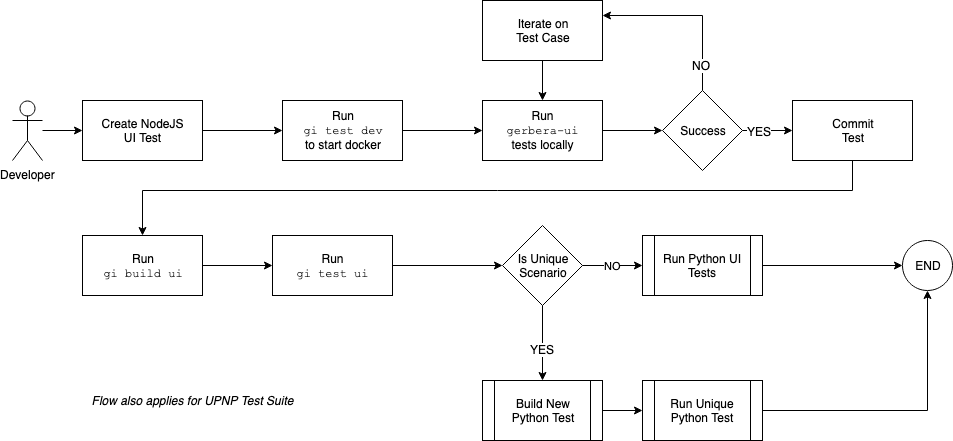

The diagram above was exported from draw.io. Its source (the exported page's mxGraphModel, read from the mxfile embedded in the PNG):
<mxGraphModel dx="1670" dy="784" grid="1" gridSize="10" guides="1" tooltips="1" connect="1" arrows="1" fold="1" page="1" pageScale="1" pageWidth="1400" pageHeight="850" math="0" shadow="0">
  <root>
    <mxCell id="A8uWrOXSMfBaZRY8cWjB-0" />
    <mxCell id="A8uWrOXSMfBaZRY8cWjB-1" parent="A8uWrOXSMfBaZRY8cWjB-0" />
    <mxCell id="A8uWrOXSMfBaZRY8cWjB-21" value="" style="edgeStyle=orthogonalEdgeStyle;rounded=0;orthogonalLoop=1;jettySize=auto;html=1;" edge="1" parent="A8uWrOXSMfBaZRY8cWjB-1" source="A8uWrOXSMfBaZRY8cWjB-2" target="A8uWrOXSMfBaZRY8cWjB-3">
      <mxGeometry relative="1" as="geometry" />
    </mxCell>
    <mxCell id="A8uWrOXSMfBaZRY8cWjB-2" value="Developer" style="shape=umlActor;verticalLabelPosition=bottom;labelBackgroundColor=#ffffff;verticalAlign=top;html=1;outlineConnect=0;fillColor=none;" vertex="1" parent="A8uWrOXSMfBaZRY8cWjB-1">
      <mxGeometry x="70" y="260" width="30" height="60" as="geometry" />
    </mxCell>
    <mxCell id="A8uWrOXSMfBaZRY8cWjB-5" value="" style="edgeStyle=orthogonalEdgeStyle;rounded=0;orthogonalLoop=1;jettySize=auto;html=1;" edge="1" parent="A8uWrOXSMfBaZRY8cWjB-1" source="A8uWrOXSMfBaZRY8cWjB-3" target="A8uWrOXSMfBaZRY8cWjB-4">
      <mxGeometry relative="1" as="geometry" />
    </mxCell>
    <mxCell id="A8uWrOXSMfBaZRY8cWjB-3" value="&lt;div&gt;Create NodeJS &lt;br&gt;&lt;/div&gt;&lt;div&gt;UI Test&lt;/div&gt;" style="rounded=0;whiteSpace=wrap;html=1;fillColor=none;" vertex="1" parent="A8uWrOXSMfBaZRY8cWjB-1">
      <mxGeometry x="140" y="260" width="120" height="60" as="geometry" />
    </mxCell>
    <mxCell id="A8uWrOXSMfBaZRY8cWjB-7" value="" style="edgeStyle=orthogonalEdgeStyle;rounded=0;orthogonalLoop=1;jettySize=auto;html=1;" edge="1" parent="A8uWrOXSMfBaZRY8cWjB-1" source="A8uWrOXSMfBaZRY8cWjB-4" target="A8uWrOXSMfBaZRY8cWjB-6">
      <mxGeometry relative="1" as="geometry" />
    </mxCell>
    <mxCell id="A8uWrOXSMfBaZRY8cWjB-4" value="&lt;div&gt;Run&lt;/div&gt;&lt;div&gt;&lt;font face=&quot;Courier New&quot;&gt;gi test dev&lt;/font&gt;&lt;/div&gt;&lt;div&gt;to start docker&lt;br&gt;&lt;/div&gt;" style="rounded=0;whiteSpace=wrap;html=1;fillColor=none;" vertex="1" parent="A8uWrOXSMfBaZRY8cWjB-1">
      <mxGeometry x="340" y="260" width="120" height="60" as="geometry" />
    </mxCell>
    <mxCell id="A8uWrOXSMfBaZRY8cWjB-9" value="" style="edgeStyle=orthogonalEdgeStyle;rounded=0;orthogonalLoop=1;jettySize=auto;html=1;" edge="1" parent="A8uWrOXSMfBaZRY8cWjB-1" source="A8uWrOXSMfBaZRY8cWjB-6" target="A8uWrOXSMfBaZRY8cWjB-10">
      <mxGeometry relative="1" as="geometry" />
    </mxCell>
    <mxCell id="A8uWrOXSMfBaZRY8cWjB-6" value="&lt;div&gt;Run&lt;/div&gt;&lt;div&gt;&lt;font face=&quot;Courier New&quot;&gt;gerbera-ui&lt;/font&gt;&lt;/div&gt;&lt;div&gt;tests locally&lt;br&gt;&lt;/div&gt;" style="rounded=0;whiteSpace=wrap;html=1;fillColor=none;" vertex="1" parent="A8uWrOXSMfBaZRY8cWjB-1">
      <mxGeometry x="540" y="260" width="120" height="60" as="geometry" />
    </mxCell>
    <mxCell id="A8uWrOXSMfBaZRY8cWjB-17" style="edgeStyle=orthogonalEdgeStyle;rounded=0;orthogonalLoop=1;jettySize=auto;html=1;entryX=1;entryY=0.25;entryDx=0;entryDy=0;exitX=0.5;exitY=0;exitDx=0;exitDy=0;" edge="1" parent="A8uWrOXSMfBaZRY8cWjB-1" source="A8uWrOXSMfBaZRY8cWjB-10" target="A8uWrOXSMfBaZRY8cWjB-15">
      <mxGeometry relative="1" as="geometry">
        <Array as="points">
          <mxPoint x="760" y="175" />
        </Array>
      </mxGeometry>
    </mxCell>
    <mxCell id="A8uWrOXSMfBaZRY8cWjB-18" value="NO" style="text;html=1;resizable=0;points=[];align=center;verticalAlign=middle;labelBackgroundColor=#ffffff;" vertex="1" connectable="0" parent="A8uWrOXSMfBaZRY8cWjB-17">
      <mxGeometry x="-0.7067" y="2" relative="1" as="geometry">
        <mxPoint as="offset" />
      </mxGeometry>
    </mxCell>
    <mxCell id="A8uWrOXSMfBaZRY8cWjB-42" style="edgeStyle=orthogonalEdgeStyle;rounded=0;orthogonalLoop=1;jettySize=auto;html=1;" edge="1" parent="A8uWrOXSMfBaZRY8cWjB-1" source="A8uWrOXSMfBaZRY8cWjB-8" target="A8uWrOXSMfBaZRY8cWjB-23">
      <mxGeometry relative="1" as="geometry">
        <Array as="points">
          <mxPoint x="910" y="350" />
          <mxPoint x="200" y="350" />
        </Array>
      </mxGeometry>
    </mxCell>
    <mxCell id="A8uWrOXSMfBaZRY8cWjB-8" value="&lt;div&gt;Commit &lt;br&gt;&lt;/div&gt;&lt;div&gt;Test&lt;br&gt;&lt;/div&gt;" style="rounded=0;whiteSpace=wrap;html=1;fillColor=none;" vertex="1" parent="A8uWrOXSMfBaZRY8cWjB-1">
      <mxGeometry x="850" y="260" width="120" height="60" as="geometry" />
    </mxCell>
    <mxCell id="A8uWrOXSMfBaZRY8cWjB-10" value="Success" style="rhombus;whiteSpace=wrap;html=1;fillColor=none;" vertex="1" parent="A8uWrOXSMfBaZRY8cWjB-1">
      <mxGeometry x="720" y="250" width="80" height="80" as="geometry" />
    </mxCell>
    <mxCell id="A8uWrOXSMfBaZRY8cWjB-11" value="" style="endArrow=classic;html=1;" edge="1" parent="A8uWrOXSMfBaZRY8cWjB-1" source="A8uWrOXSMfBaZRY8cWjB-10" target="A8uWrOXSMfBaZRY8cWjB-8">
      <mxGeometry width="50" height="50" relative="1" as="geometry">
        <mxPoint x="820" y="380" as="sourcePoint" />
        <mxPoint x="870" y="330" as="targetPoint" />
      </mxGeometry>
    </mxCell>
    <mxCell id="A8uWrOXSMfBaZRY8cWjB-12" value="YES" style="text;html=1;resizable=0;points=[];align=center;verticalAlign=middle;labelBackgroundColor=#ffffff;" vertex="1" connectable="0" parent="A8uWrOXSMfBaZRY8cWjB-11">
      <mxGeometry x="-0.36" relative="1" as="geometry">
        <mxPoint as="offset" />
      </mxGeometry>
    </mxCell>
    <mxCell id="A8uWrOXSMfBaZRY8cWjB-20" value="" style="edgeStyle=orthogonalEdgeStyle;rounded=0;orthogonalLoop=1;jettySize=auto;html=1;" edge="1" parent="A8uWrOXSMfBaZRY8cWjB-1" source="A8uWrOXSMfBaZRY8cWjB-15" target="A8uWrOXSMfBaZRY8cWjB-6">
      <mxGeometry relative="1" as="geometry" />
    </mxCell>
    <mxCell id="A8uWrOXSMfBaZRY8cWjB-15" value="&lt;div&gt;Iterate on&lt;/div&gt;&lt;div&gt;Test Case&lt;br&gt;&lt;/div&gt;" style="rounded=0;whiteSpace=wrap;html=1;fillColor=none;" vertex="1" parent="A8uWrOXSMfBaZRY8cWjB-1">
      <mxGeometry x="540" y="160" width="120" height="60" as="geometry" />
    </mxCell>
    <mxCell id="A8uWrOXSMfBaZRY8cWjB-32" value="" style="edgeStyle=orthogonalEdgeStyle;rounded=0;orthogonalLoop=1;jettySize=auto;html=1;" edge="1" parent="A8uWrOXSMfBaZRY8cWjB-1" source="A8uWrOXSMfBaZRY8cWjB-23" target="A8uWrOXSMfBaZRY8cWjB-24">
      <mxGeometry relative="1" as="geometry" />
    </mxCell>
    <mxCell id="A8uWrOXSMfBaZRY8cWjB-23" value="&lt;div&gt;Run&lt;/div&gt;&lt;div&gt;&lt;font face=&quot;Courier New&quot;&gt;gi build ui&lt;/font&gt;&lt;br&gt;&lt;/div&gt;" style="rounded=0;whiteSpace=wrap;html=1;fillColor=none;" vertex="1" parent="A8uWrOXSMfBaZRY8cWjB-1">
      <mxGeometry x="140" y="395" width="120" height="60" as="geometry" />
    </mxCell>
    <mxCell id="A8uWrOXSMfBaZRY8cWjB-34" value="" style="edgeStyle=orthogonalEdgeStyle;rounded=0;orthogonalLoop=1;jettySize=auto;html=1;" edge="1" parent="A8uWrOXSMfBaZRY8cWjB-1" source="A8uWrOXSMfBaZRY8cWjB-24" target="A8uWrOXSMfBaZRY8cWjB-25">
      <mxGeometry relative="1" as="geometry">
        <mxPoint x="530" y="425" as="targetPoint" />
      </mxGeometry>
    </mxCell>
    <mxCell id="A8uWrOXSMfBaZRY8cWjB-24" value="&lt;div&gt;Run&lt;/div&gt;&lt;div&gt;&lt;font face=&quot;Courier New&quot;&gt;gi test ui&lt;/font&gt;&lt;br&gt;&lt;/div&gt;" style="rounded=0;whiteSpace=wrap;html=1;fillColor=none;" vertex="1" parent="A8uWrOXSMfBaZRY8cWjB-1">
      <mxGeometry x="330" y="395" width="120" height="60" as="geometry" />
    </mxCell>
    <mxCell id="A8uWrOXSMfBaZRY8cWjB-37" style="edgeStyle=orthogonalEdgeStyle;rounded=0;orthogonalLoop=1;jettySize=auto;html=1;" edge="1" parent="A8uWrOXSMfBaZRY8cWjB-1" source="A8uWrOXSMfBaZRY8cWjB-25" target="A8uWrOXSMfBaZRY8cWjB-26">
      <mxGeometry relative="1" as="geometry" />
    </mxCell>
    <mxCell id="A8uWrOXSMfBaZRY8cWjB-39" value="YES" style="text;html=1;resizable=0;points=[];align=center;verticalAlign=middle;labelBackgroundColor=#ffffff;" vertex="1" connectable="0" parent="A8uWrOXSMfBaZRY8cWjB-37">
      <mxGeometry x="0.1385" y="-1" relative="1" as="geometry">
        <mxPoint as="offset" />
      </mxGeometry>
    </mxCell>
    <mxCell id="A8uWrOXSMfBaZRY8cWjB-38" value="NO" style="edgeStyle=orthogonalEdgeStyle;rounded=0;orthogonalLoop=1;jettySize=auto;html=1;" edge="1" parent="A8uWrOXSMfBaZRY8cWjB-1" source="A8uWrOXSMfBaZRY8cWjB-25" target="A8uWrOXSMfBaZRY8cWjB-27">
      <mxGeometry relative="1" as="geometry" />
    </mxCell>
    <mxCell id="A8uWrOXSMfBaZRY8cWjB-25" value="&lt;div&gt;Is Unique&lt;/div&gt;&lt;div&gt;Scenario&lt;br&gt;&lt;/div&gt;" style="rhombus;whiteSpace=wrap;html=1;fillColor=none;" vertex="1" parent="A8uWrOXSMfBaZRY8cWjB-1">
      <mxGeometry x="560" y="385" width="80" height="80" as="geometry" />
    </mxCell>
    <mxCell id="A8uWrOXSMfBaZRY8cWjB-30" value="" style="edgeStyle=orthogonalEdgeStyle;rounded=0;orthogonalLoop=1;jettySize=auto;html=1;exitX=1;exitY=0.5;exitDx=0;exitDy=0;" edge="1" parent="A8uWrOXSMfBaZRY8cWjB-1" source="A8uWrOXSMfBaZRY8cWjB-40" target="A8uWrOXSMfBaZRY8cWjB-28">
      <mxGeometry relative="1" as="geometry">
        <mxPoint x="900" y="425" as="targetPoint" />
      </mxGeometry>
    </mxCell>
    <mxCell id="A8uWrOXSMfBaZRY8cWjB-41" value="" style="edgeStyle=orthogonalEdgeStyle;rounded=0;orthogonalLoop=1;jettySize=auto;html=1;" edge="1" parent="A8uWrOXSMfBaZRY8cWjB-1" source="A8uWrOXSMfBaZRY8cWjB-26" target="A8uWrOXSMfBaZRY8cWjB-40">
      <mxGeometry relative="1" as="geometry" />
    </mxCell>
    <mxCell id="A8uWrOXSMfBaZRY8cWjB-26" value="&lt;div&gt;Build New&lt;/div&gt;&lt;div&gt;Python Test&lt;br&gt;&lt;/div&gt;" style="shape=process;whiteSpace=wrap;html=1;backgroundOutline=1;fillColor=none;" vertex="1" parent="A8uWrOXSMfBaZRY8cWjB-1">
      <mxGeometry x="540" y="540" width="120" height="60" as="geometry" />
    </mxCell>
    <mxCell id="A8uWrOXSMfBaZRY8cWjB-31" style="edgeStyle=orthogonalEdgeStyle;rounded=0;orthogonalLoop=1;jettySize=auto;html=1;" edge="1" parent="A8uWrOXSMfBaZRY8cWjB-1" source="A8uWrOXSMfBaZRY8cWjB-27" target="A8uWrOXSMfBaZRY8cWjB-28">
      <mxGeometry relative="1" as="geometry" />
    </mxCell>
    <mxCell id="A8uWrOXSMfBaZRY8cWjB-27" value="Run Python UI Tests" style="shape=process;whiteSpace=wrap;html=1;backgroundOutline=1;fillColor=none;" vertex="1" parent="A8uWrOXSMfBaZRY8cWjB-1">
      <mxGeometry x="700" y="395" width="120" height="60" as="geometry" />
    </mxCell>
    <mxCell id="A8uWrOXSMfBaZRY8cWjB-28" value="END" style="ellipse;whiteSpace=wrap;html=1;aspect=fixed;fillColor=none;" vertex="1" parent="A8uWrOXSMfBaZRY8cWjB-1">
      <mxGeometry x="960" y="400" width="50" height="50" as="geometry" />
    </mxCell>
    <mxCell id="A8uWrOXSMfBaZRY8cWjB-40" value="Run Unique Python Test" style="shape=process;whiteSpace=wrap;html=1;backgroundOutline=1;fillColor=none;" vertex="1" parent="A8uWrOXSMfBaZRY8cWjB-1">
      <mxGeometry x="700" y="540" width="120" height="60" as="geometry" />
    </mxCell>
    <mxCell id="A8uWrOXSMfBaZRY8cWjB-44" value="&lt;div align=&quot;left&quot;&gt;&lt;i&gt;Flow also applies for UPNP Test Suite&lt;/i&gt;&lt;/div&gt;" style="text;html=1;strokeColor=none;fillColor=none;align=center;verticalAlign=middle;whiteSpace=wrap;rounded=0;" vertex="1" parent="A8uWrOXSMfBaZRY8cWjB-1">
      <mxGeometry x="140" y="550" width="220" height="20" as="geometry" />
    </mxCell>
  </root>
</mxGraphModel>